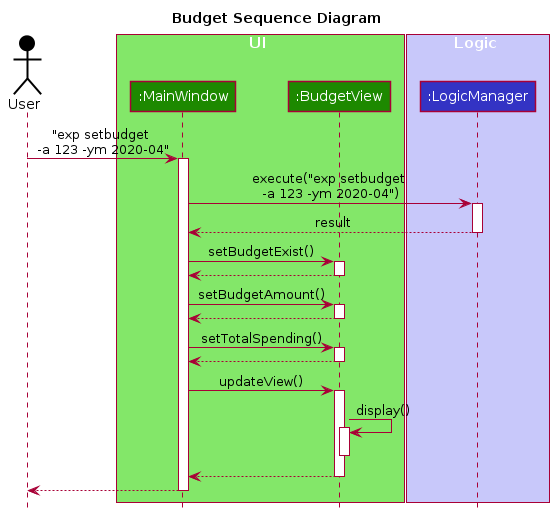

The diagram above was rendered by PlantUML. Its source (embedded in the PNG):
@startuml








skinparam BackgroundColor #FFFFFFF

skinparam Shadowing false

skinparam Class {
    FontColor #FFFFFF
    BorderThickness 1
    BorderColor #FFFFFF
    StereotypeFontColor #FFFFFF
    FontName Arial
}

skinparam Actor {
    BorderColor #000000
    Color #000000
    FontName Arial
}

skinparam Sequence {
    MessageAlign center
    BoxFontSize 15
    BoxPadding 0
    BoxFontColor #FFFFFF
    FontName Arial
}

skinparam Participant {
    FontColor #FFFFFFF
    Padding 20
}

skinparam MinClassWidth 50
skinparam ParticipantPadding 10
skinparam Shadowing false
skinparam DefaultTextAlignment center
skinparam packageStyle Rectangle

hide footbox
hide members
hide circle
title Budget Sequence Diagram

Actor User as user #000000

box UI #83E769
participant ":MainWindow" as MainWindow #1D8900
participant ":BudgetView" as BudgetView #1D8900
end box

box Logic #C8C8FA
participant ":LogicManager" as LogicManager #3333C4

end box

user -> MainWindow : "exp setbudget \n-a 123 -ym 2020-04"
activate MainWindow

MainWindow -> LogicManager : execute("exp setbudget \n-a 123 -ym 2020-04")
activate LogicManager

LogicManager --> MainWindow : result
deactivate LogicManager

MainWindow -> BudgetView : setBudgetExist()
activate BudgetView
BudgetView --> MainWindow
deactivate BudgetView

MainWindow -> BudgetView : setBudgetAmount()
activate BudgetView
BudgetView --> MainWindow
deactivate BudgetView

MainWindow -> BudgetView : setTotalSpending()
activate BudgetView
BudgetView --> MainWindow
deactivate BudgetView

MainWindow -> BudgetView : updateView()
activate BudgetView

BudgetView -> BudgetView : display()
activate BudgetView
deactivate BudgetView

BudgetView --> MainWindow
deactivate BudgetView

MainWindow --> user
deactivate MainWindow

@enduml